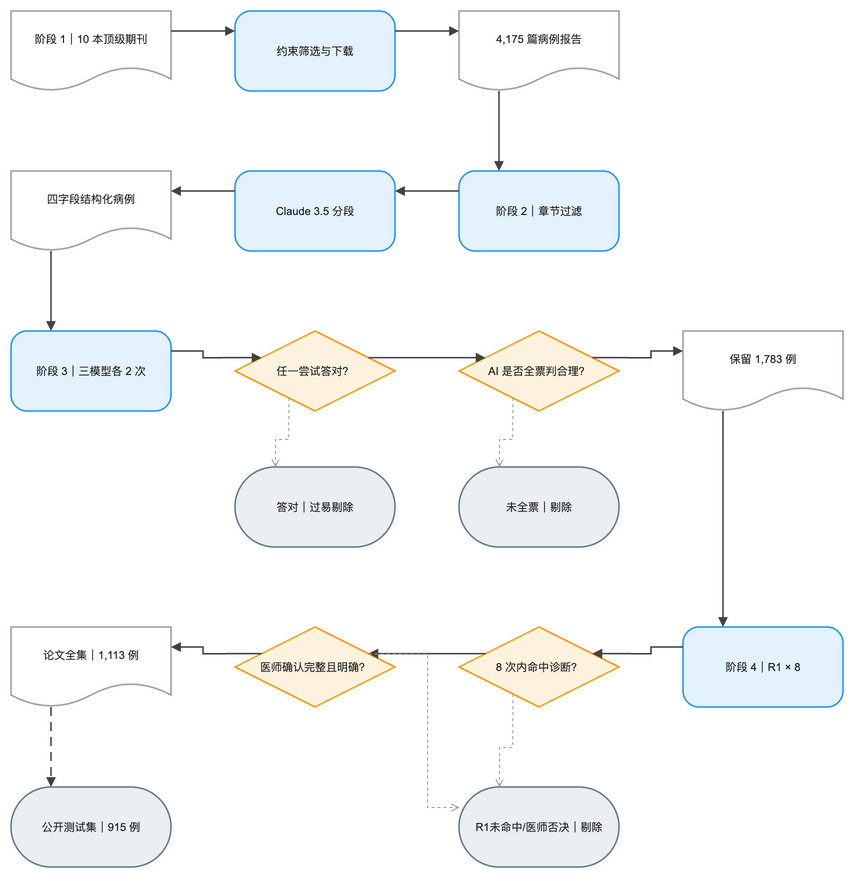

The diagram above was exported from draw.io. Its source (the exported page's mxGraphModel, read from the mxfile embedded in the PNG):
<mxGraphModel dx="1120" dy="720" grid="1" gridSize="8" guides="1" tooltips="1" connect="1" arrows="1" fold="1" page="1" pageScale="1" pageWidth="896" pageHeight="960" math="1" background="#FFFFFF">
  <root>
    <mxCell id="0" />
    <mxCell id="1" parent="0" />
    <mxCell id="2" value="阶段 1｜10 本顶级期刊" style="shape=document;boundedLbl=1;html=1;whiteSpace=wrap;fillColor=#FFFFFF;strokeColor=#9E9E9E;strokeWidth=1.5;fontColor=#212121;fontSize=11;fontFamily=Arial, Helvetica, sans-serif;verticalAlign=middle;align=center" vertex="1" parent="1">
      <mxGeometry x="-16" y="24" width="160" height="80" as="geometry" />
    </mxCell>
    <mxCell id="3" value="约束筛选与下载" style="rounded=1;arcSize=20;html=1;whiteSpace=wrap;fillColor=#E3F2FD;strokeColor=#2196F3;strokeWidth=1.5;fontColor=#212121;fontSize=11;fontFamily=Arial, Helvetica, sans-serif;verticalAlign=middle;align=center" vertex="1" parent="1">
      <mxGeometry x="208" y="24" width="160" height="80" as="geometry" />
    </mxCell>
    <mxCell id="4" value="4,175 篇病例报告" style="shape=document;boundedLbl=1;html=1;whiteSpace=wrap;fillColor=#FFFFFF;strokeColor=#9E9E9E;strokeWidth=1.5;fontColor=#212121;fontSize=11;fontFamily=Arial, Helvetica, sans-serif;verticalAlign=middle;align=center" vertex="1" parent="1">
      <mxGeometry x="432" y="24" width="160" height="80" as="geometry" />
    </mxCell>
    <mxCell id="5" value="阶段 2｜章节过滤" style="rounded=1;arcSize=20;html=1;whiteSpace=wrap;fillColor=#E3F2FD;strokeColor=#2196F3;strokeWidth=1.5;fontColor=#212121;fontSize=11;fontFamily=Arial, Helvetica, sans-serif;verticalAlign=middle;align=center" vertex="1" parent="1">
      <mxGeometry x="432" y="184" width="160" height="80" as="geometry" />
    </mxCell>
    <mxCell id="6" value="Claude 3.5 分段" style="rounded=1;arcSize=20;html=1;whiteSpace=wrap;fillColor=#E3F2FD;strokeColor=#2196F3;strokeWidth=1.5;fontColor=#212121;fontSize=11;fontFamily=Arial, Helvetica, sans-serif;verticalAlign=middle;align=center" vertex="1" parent="1">
      <mxGeometry x="208" y="184" width="160" height="80" as="geometry" />
    </mxCell>
    <mxCell id="7" value="四字段结构化病例" style="shape=document;boundedLbl=1;html=1;whiteSpace=wrap;fillColor=#FFFFFF;strokeColor=#9E9E9E;strokeWidth=1.5;fontColor=#212121;fontSize=11;fontFamily=Arial, Helvetica, sans-serif;verticalAlign=middle;align=center" vertex="1" parent="1">
      <mxGeometry x="-16" y="184" width="160" height="80" as="geometry" />
    </mxCell>
    <mxCell id="8" value="阶段 3｜三模型各 2 次" style="rounded=1;arcSize=20;html=1;whiteSpace=wrap;fillColor=#E3F2FD;strokeColor=#2196F3;strokeWidth=1.5;fontColor=#212121;fontSize=11;fontFamily=Arial, Helvetica, sans-serif;verticalAlign=middle;align=center" vertex="1" parent="1">
      <mxGeometry x="-16" y="344" width="160" height="80" as="geometry" />
    </mxCell>
    <mxCell id="9" value="任一尝试答对？" style="rhombus;html=1;whiteSpace=wrap;fillColor=#FFF3E0;strokeColor=#FF9800;strokeWidth=1.5;fontColor=#212121;fontSize=11;fontFamily=Arial, Helvetica, sans-serif;verticalAlign=middle;align=center" vertex="1" parent="1">
      <mxGeometry x="208" y="344" width="160" height="80" as="geometry" />
    </mxCell>
    <mxCell id="10" value="答对｜过易剔除" style="rounded=1;arcSize=50;html=1;whiteSpace=wrap;fillColor=#ECEFF1;strokeColor=#607D8B;strokeWidth=1.5;fontColor=#212121;fontSize=11;fontFamily=Arial, Helvetica, sans-serif;verticalAlign=middle;align=center" vertex="1" parent="1">
      <mxGeometry x="208" y="480" width="160" height="80" as="geometry" />
    </mxCell>
    <mxCell id="11" value="AI 是否全票判合理？" style="rhombus;html=1;whiteSpace=wrap;fillColor=#FFF3E0;strokeColor=#FF9800;strokeWidth=1.5;fontColor=#212121;fontSize=11;fontFamily=Arial, Helvetica, sans-serif;verticalAlign=middle;align=center" vertex="1" parent="1">
      <mxGeometry x="432" y="344" width="160" height="80" as="geometry" />
    </mxCell>
    <mxCell id="12" value="未全票｜剔除" style="rounded=1;arcSize=50;html=1;whiteSpace=wrap;fillColor=#ECEFF1;strokeColor=#607D8B;strokeWidth=1.5;fontColor=#212121;fontSize=11;fontFamily=Arial, Helvetica, sans-serif;verticalAlign=middle;align=center" vertex="1" parent="1">
      <mxGeometry x="432" y="480" width="160" height="80" as="geometry" />
    </mxCell>
    <mxCell id="13" value="保留 1,783 例" style="shape=document;boundedLbl=1;html=1;whiteSpace=wrap;fillColor=#FFFFFF;strokeColor=#9E9E9E;strokeWidth=1.5;fontColor=#212121;fontSize=11;fontFamily=Arial, Helvetica, sans-serif;verticalAlign=middle;align=center" vertex="1" parent="1">
      <mxGeometry x="656" y="344" width="160" height="80" as="geometry" />
    </mxCell>
    <mxCell id="14" value="阶段 4｜R1 × 8" style="rounded=1;arcSize=20;html=1;whiteSpace=wrap;fillColor=#E3F2FD;strokeColor=#2196F3;strokeWidth=1.5;fontColor=#212121;fontSize=11;fontFamily=Arial, Helvetica, sans-serif;verticalAlign=middle;align=center" vertex="1" parent="1">
      <mxGeometry x="656" y="640" width="160" height="80" as="geometry" />
    </mxCell>
    <mxCell id="15" value="8 次内命中诊断？" style="rhombus;html=1;whiteSpace=wrap;fillColor=#FFF3E0;strokeColor=#FF9800;strokeWidth=1.5;fontColor=#212121;fontSize=11;fontFamily=Arial, Helvetica, sans-serif;verticalAlign=middle;align=center" vertex="1" parent="1">
      <mxGeometry x="432" y="640" width="160" height="80" as="geometry" />
    </mxCell>
    <mxCell id="16" value="医师确认完整且明确？" style="rhombus;html=1;whiteSpace=wrap;fillColor=#FFF3E0;strokeColor=#FF9800;strokeWidth=1.5;fontColor=#212121;fontSize=11;fontFamily=Arial, Helvetica, sans-serif;verticalAlign=middle;align=center" vertex="1" parent="1">
      <mxGeometry x="208" y="640" width="160" height="80" as="geometry" />
    </mxCell>
    <mxCell id="17" value="R1未命中/医师否决｜剔除" style="rounded=1;arcSize=50;html=1;whiteSpace=wrap;fillColor=#ECEFF1;strokeColor=#607D8B;strokeWidth=1.5;fontColor=#212121;fontSize=11;fontFamily=Arial, Helvetica, sans-serif;verticalAlign=middle;align=center" vertex="1" parent="1">
      <mxGeometry x="432" y="800" width="160" height="80" as="geometry" />
    </mxCell>
    <mxCell id="18" value="论文全集｜1,113 例" style="shape=document;boundedLbl=1;html=1;whiteSpace=wrap;fillColor=#FFFFFF;strokeColor=#9E9E9E;strokeWidth=1.5;fontColor=#212121;fontSize=11;fontFamily=Arial, Helvetica, sans-serif;verticalAlign=middle;align=center" vertex="1" parent="1">
      <mxGeometry x="-16" y="640" width="160" height="80" as="geometry" />
    </mxCell>
    <mxCell id="19" value="公开测试集｜915 例" style="rounded=1;arcSize=50;html=1;whiteSpace=wrap;fillColor=#ECEFF1;strokeColor=#607D8B;strokeWidth=1.5;fontColor=#212121;fontSize=11;fontFamily=Arial, Helvetica, sans-serif;verticalAlign=middle;align=center" vertex="1" parent="1">
      <mxGeometry x="-16" y="800" width="160" height="80" as="geometry" />
    </mxCell>
    <mxCell id="20" value="" style="edgeStyle=orthogonalEdgeStyle;rounded=0;orthogonalLoop=1;jettySize=auto;html=1;strokeColor=#424242;strokeWidth=1.5;endArrow=block;endFill=1;exitX=1;exitY=0.25;exitDx=0;exitDy=0;entryX=0;entryY=0.25;entryDx=0;entryDy=0;jumpStyle=arc;jumpSize=8" edge="1" parent="1" source="2" target="3">
      <mxGeometry relative="1" as="geometry" />
    </mxCell>
    <mxCell id="21" value="" style="edgeStyle=orthogonalEdgeStyle;rounded=0;orthogonalLoop=1;jettySize=auto;html=1;strokeColor=#424242;strokeWidth=1.5;endArrow=block;endFill=1;exitX=1;exitY=0.25;exitDx=0;exitDy=0;entryX=0;entryY=0.25;entryDx=0;entryDy=0;jumpStyle=arc;jumpSize=8" edge="1" parent="1" source="3" target="4">
      <mxGeometry relative="1" as="geometry" />
    </mxCell>
    <mxCell id="22" value="" style="edgeStyle=orthogonalEdgeStyle;rounded=0;orthogonalLoop=1;jettySize=auto;html=1;strokeColor=#424242;strokeWidth=1.5;endArrow=block;endFill=1;exitX=0.25;exitY=1;exitDx=0;exitDy=0;entryX=0.25;entryY=0;entryDx=0;entryDy=0;jumpStyle=arc;jumpSize=8" edge="1" parent="1" source="4" target="5">
      <mxGeometry relative="1" as="geometry" />
    </mxCell>
    <mxCell id="23" value="" style="edgeStyle=orthogonalEdgeStyle;rounded=0;orthogonalLoop=1;jettySize=auto;html=1;strokeColor=#424242;strokeWidth=1.5;endArrow=block;endFill=1;exitX=0;exitY=0.25;exitDx=0;exitDy=0;entryX=1;entryY=0.25;entryDx=0;entryDy=0;jumpStyle=arc;jumpSize=8" edge="1" parent="1" source="5" target="6">
      <mxGeometry relative="1" as="geometry" />
    </mxCell>
    <mxCell id="24" value="" style="edgeStyle=orthogonalEdgeStyle;rounded=0;orthogonalLoop=1;jettySize=auto;html=1;strokeColor=#424242;strokeWidth=1.5;endArrow=block;endFill=1;exitX=0;exitY=0.25;exitDx=0;exitDy=0;entryX=1;entryY=0.25;entryDx=0;entryDy=0;jumpStyle=arc;jumpSize=8" edge="1" parent="1" source="6" target="7">
      <mxGeometry relative="1" as="geometry" />
    </mxCell>
    <mxCell id="25" value="" style="edgeStyle=orthogonalEdgeStyle;rounded=0;orthogonalLoop=1;jettySize=auto;html=1;strokeColor=#424242;strokeWidth=1.5;endArrow=block;endFill=1;exitX=0.25;exitY=1;exitDx=0;exitDy=0;entryX=0.25;entryY=0;entryDx=0;entryDy=0;jumpStyle=arc;jumpSize=8" edge="1" parent="1" source="7" target="8">
      <mxGeometry relative="1" as="geometry" />
    </mxCell>
    <mxCell id="26" value="" style="edgeStyle=orthogonalEdgeStyle;rounded=0;orthogonalLoop=1;jettySize=auto;html=1;strokeColor=#424242;strokeWidth=1.5;endArrow=block;endFill=1;exitX=1;exitY=0.25;exitDx=0;exitDy=0;entryX=0;entryY=0.25;entryDx=0;entryDy=0;jumpStyle=arc;jumpSize=8" edge="1" parent="1" source="8" target="9">
      <mxGeometry relative="1" as="geometry" />
    </mxCell>
    <mxCell id="27" value="" style="edgeStyle=orthogonalEdgeStyle;rounded=0;orthogonalLoop=1;jettySize=auto;html=1;strokeColor=#9E9E9E;strokeWidth=1;endArrow=open;endFill=0;exitX=0.25;exitY=1;exitDx=0;exitDy=0;entryX=0.25;entryY=0;entryDx=0;entryDy=0;dashed=1;dashPattern=3 3;jumpStyle=arc;jumpSize=8" edge="1" parent="1" source="9" target="10">
      <mxGeometry relative="1" as="geometry" />
    </mxCell>
    <mxCell id="28" value="" style="edgeStyle=orthogonalEdgeStyle;rounded=0;orthogonalLoop=1;jettySize=auto;html=1;strokeColor=#424242;strokeWidth=1.5;endArrow=block;endFill=1;exitX=1;exitY=0.25;exitDx=0;exitDy=0;entryX=0;entryY=0.25;entryDx=0;entryDy=0;jumpStyle=arc;jumpSize=8" edge="1" parent="1" source="9" target="11">
      <mxGeometry relative="1" as="geometry" />
    </mxCell>
    <mxCell id="29" value="" style="edgeStyle=orthogonalEdgeStyle;rounded=0;orthogonalLoop=1;jettySize=auto;html=1;strokeColor=#424242;strokeWidth=1.5;endArrow=block;endFill=1;exitX=1;exitY=0.25;exitDx=0;exitDy=0;entryX=0;entryY=0.25;entryDx=0;entryDy=0;jumpStyle=arc;jumpSize=8" edge="1" parent="1" source="11" target="13">
      <mxGeometry relative="1" as="geometry" />
    </mxCell>
    <mxCell id="30" value="" style="edgeStyle=orthogonalEdgeStyle;rounded=0;orthogonalLoop=1;jettySize=auto;html=1;strokeColor=#9E9E9E;strokeWidth=1;endArrow=open;endFill=0;exitX=0.25;exitY=1;exitDx=0;exitDy=0;entryX=0.25;entryY=0;entryDx=0;entryDy=0;dashed=1;dashPattern=3 3;jumpStyle=arc;jumpSize=8" edge="1" parent="1" source="11" target="12">
      <mxGeometry relative="1" as="geometry" />
    </mxCell>
    <mxCell id="31" value="" style="edgeStyle=orthogonalEdgeStyle;rounded=0;orthogonalLoop=1;jettySize=auto;html=1;strokeColor=#424242;strokeWidth=1.5;endArrow=block;endFill=1;exitX=0.25;exitY=1;exitDx=0;exitDy=0;entryX=0.25;entryY=0;entryDx=0;entryDy=0;jumpStyle=arc;jumpSize=8" edge="1" parent="1" source="13" target="14">
      <mxGeometry relative="1" as="geometry" />
    </mxCell>
    <mxCell id="32" value="" style="edgeStyle=orthogonalEdgeStyle;rounded=0;orthogonalLoop=1;jettySize=auto;html=1;strokeColor=#424242;strokeWidth=1.5;endArrow=block;endFill=1;exitX=0;exitY=0.25;exitDx=0;exitDy=0;entryX=1;entryY=0.25;entryDx=0;entryDy=0;jumpStyle=arc;jumpSize=8" edge="1" parent="1" source="14" target="15">
      <mxGeometry relative="1" as="geometry" />
    </mxCell>
    <mxCell id="33" value="" style="edgeStyle=orthogonalEdgeStyle;rounded=0;orthogonalLoop=1;jettySize=auto;html=1;strokeColor=#424242;strokeWidth=1.5;endArrow=block;endFill=1;exitX=0;exitY=0.25;exitDx=0;exitDy=0;entryX=1;entryY=0.25;entryDx=0;entryDy=0;jumpStyle=arc;jumpSize=8" edge="1" parent="1" source="15" target="16">
      <mxGeometry relative="1" as="geometry" />
    </mxCell>
    <mxCell id="34" value="" style="edgeStyle=orthogonalEdgeStyle;rounded=0;orthogonalLoop=1;jettySize=auto;html=1;strokeColor=#9E9E9E;strokeWidth=1;endArrow=open;endFill=0;exitX=0.25;exitY=1;exitDx=0;exitDy=0;entryX=0.25;entryY=0;entryDx=0;entryDy=0;dashed=1;dashPattern=3 3;jumpStyle=arc;jumpSize=8" edge="1" parent="1" source="15" target="17">
      <mxGeometry relative="1" as="geometry" />
    </mxCell>
    <mxCell id="35" value="" style="edgeStyle=orthogonalEdgeStyle;rounded=0;orthogonalLoop=1;jettySize=auto;html=1;strokeColor=#424242;strokeWidth=1.5;endArrow=block;endFill=1;exitX=0;exitY=0.25;exitDx=0;exitDy=0;entryX=1;entryY=0.25;entryDx=0;entryDy=0;jumpStyle=arc;jumpSize=8" edge="1" parent="1" source="16" target="18">
      <mxGeometry relative="1" as="geometry" />
    </mxCell>
    <mxCell id="36" value="" style="edgeStyle=orthogonalEdgeStyle;rounded=0;orthogonalLoop=1;jettySize=auto;html=1;strokeColor=#9E9E9E;strokeWidth=1;endArrow=open;endFill=0;exitX=1;exitY=0.25;exitDx=0;exitDy=0;entryX=0;entryY=0.25;entryDx=0;entryDy=0;dashed=1;dashPattern=3 3;jumpStyle=arc;jumpSize=8" edge="1" parent="1" source="16" target="17">
      <mxGeometry relative="1" as="geometry" />
    </mxCell>
    <mxCell id="37" value="" style="edgeStyle=orthogonalEdgeStyle;rounded=0;orthogonalLoop=1;jettySize=auto;html=1;strokeColor=#424242;strokeWidth=1.5;endArrow=block;endFill=1;exitX=0.25;exitY=1;exitDx=0;exitDy=0;entryX=0.25;entryY=0;entryDx=0;entryDy=0;dashed=1;dashPattern=6 4;jumpStyle=arc;jumpSize=8" edge="1" parent="1" source="18" target="19">
      <mxGeometry relative="1" as="geometry" />
    </mxCell>
  </root>
</mxGraphModel>